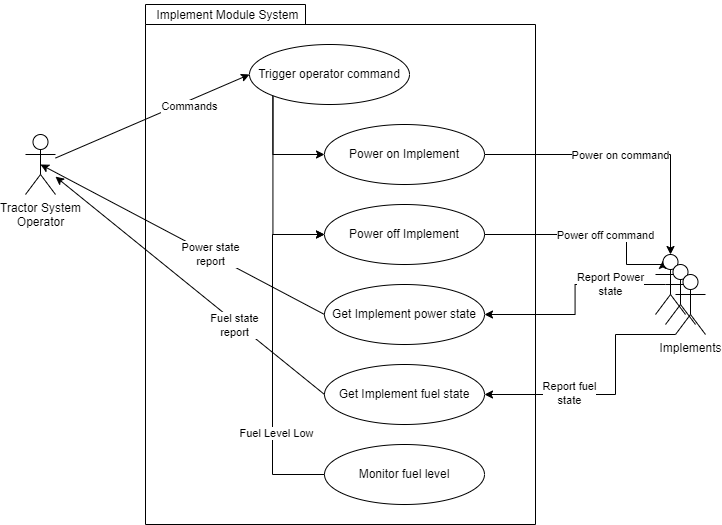

The diagram above was exported from draw.io. Its source (the exported page's mxGraphModel, read from the mxfile embedded in the PNG):
<mxGraphModel dx="1231" dy="636" grid="1" gridSize="10" guides="1" tooltips="1" connect="1" arrows="1" fold="1" page="1" pageScale="1" pageWidth="827" pageHeight="1169" background="none" math="0" shadow="0">
  <root>
    <mxCell id="0" />
    <mxCell id="1" parent="0" />
    <mxCell id="O3rlK0vz1DHQ-dX-bLRC-1" value="Tractor System&lt;br&gt;Operator" style="shape=umlActor;verticalLabelPosition=bottom;verticalAlign=top;html=1;outlineConnect=0;" vertex="1" parent="1">
      <mxGeometry x="110" y="460" width="30" height="60" as="geometry" />
    </mxCell>
    <mxCell id="O3rlK0vz1DHQ-dX-bLRC-2" value="" style="shape=folder;fontStyle=1;spacingTop=10;tabWidth=160;tabHeight=20;tabPosition=left;html=1;whiteSpace=wrap;" vertex="1" parent="1">
      <mxGeometry x="230" y="330" width="390" height="520" as="geometry" />
    </mxCell>
    <mxCell id="O3rlK0vz1DHQ-dX-bLRC-3" value="Implement Module System" style="text;html=1;strokeColor=none;fillColor=none;align=center;verticalAlign=middle;whiteSpace=wrap;rounded=0;" vertex="1" parent="1">
      <mxGeometry x="199" y="326" width="227" height="30" as="geometry" />
    </mxCell>
    <mxCell id="O3rlK0vz1DHQ-dX-bLRC-19" style="edgeStyle=orthogonalEdgeStyle;rounded=0;orthogonalLoop=1;jettySize=auto;html=1;exitX=0;exitY=1;exitDx=0;exitDy=0;entryX=0;entryY=0.5;entryDx=0;entryDy=0;" edge="1" parent="1" source="O3rlK0vz1DHQ-dX-bLRC-4" target="O3rlK0vz1DHQ-dX-bLRC-10">
      <mxGeometry relative="1" as="geometry" />
    </mxCell>
    <mxCell id="O3rlK0vz1DHQ-dX-bLRC-20" style="edgeStyle=orthogonalEdgeStyle;rounded=0;orthogonalLoop=1;jettySize=auto;html=1;exitX=0;exitY=1;exitDx=0;exitDy=0;entryX=0;entryY=0.5;entryDx=0;entryDy=0;" edge="1" parent="1" source="O3rlK0vz1DHQ-dX-bLRC-4" target="O3rlK0vz1DHQ-dX-bLRC-11">
      <mxGeometry relative="1" as="geometry" />
    </mxCell>
    <mxCell id="O3rlK0vz1DHQ-dX-bLRC-4" value="Trigger operator command" style="ellipse;whiteSpace=wrap;html=1;" vertex="1" parent="1">
      <mxGeometry x="334" y="370" width="160" height="60" as="geometry" />
    </mxCell>
    <mxCell id="O3rlK0vz1DHQ-dX-bLRC-5" value="" style="endArrow=classic;html=1;rounded=0;entryX=0;entryY=0.5;entryDx=0;entryDy=0;" edge="1" parent="1" source="O3rlK0vz1DHQ-dX-bLRC-1" target="O3rlK0vz1DHQ-dX-bLRC-4">
      <mxGeometry width="50" height="50" relative="1" as="geometry">
        <mxPoint x="310" y="580" as="sourcePoint" />
        <mxPoint x="360" y="530" as="targetPoint" />
      </mxGeometry>
    </mxCell>
    <mxCell id="O3rlK0vz1DHQ-dX-bLRC-6" value="Commands" style="edgeLabel;html=1;align=center;verticalAlign=middle;resizable=0;points=[];" vertex="1" connectable="0" parent="O3rlK0vz1DHQ-dX-bLRC-5">
      <mxGeometry x="-0.5898" relative="1" as="geometry">
        <mxPoint x="94" y="-35" as="offset" />
      </mxGeometry>
    </mxCell>
    <mxCell id="O3rlK0vz1DHQ-dX-bLRC-30" style="edgeStyle=orthogonalEdgeStyle;rounded=0;orthogonalLoop=1;jettySize=auto;html=1;exitX=1;exitY=0.5;exitDx=0;exitDy=0;entryX=0.5;entryY=0;entryDx=0;entryDy=0;entryPerimeter=0;" edge="1" parent="1" source="O3rlK0vz1DHQ-dX-bLRC-10" target="O3rlK0vz1DHQ-dX-bLRC-7">
      <mxGeometry relative="1" as="geometry" />
    </mxCell>
    <mxCell id="O3rlK0vz1DHQ-dX-bLRC-31" value="Power on command" style="edgeLabel;html=1;align=center;verticalAlign=middle;resizable=0;points=[];" vertex="1" connectable="0" parent="O3rlK0vz1DHQ-dX-bLRC-30">
      <mxGeometry x="-0.0582" relative="1" as="geometry">
        <mxPoint x="1" as="offset" />
      </mxGeometry>
    </mxCell>
    <mxCell id="O3rlK0vz1DHQ-dX-bLRC-10" value="Power on Implement" style="ellipse;whiteSpace=wrap;html=1;" vertex="1" parent="1">
      <mxGeometry x="409" y="450" width="160" height="60" as="geometry" />
    </mxCell>
    <mxCell id="O3rlK0vz1DHQ-dX-bLRC-32" style="edgeStyle=orthogonalEdgeStyle;rounded=0;orthogonalLoop=1;jettySize=auto;html=1;exitX=1;exitY=0.5;exitDx=0;exitDy=0;entryX=0.25;entryY=0.1;entryDx=0;entryDy=0;entryPerimeter=0;" edge="1" parent="1" target="O3rlK0vz1DHQ-dX-bLRC-7">
      <mxGeometry relative="1" as="geometry">
        <mxPoint x="730.9999999999998" y="590" as="targetPoint" />
        <mxPoint x="550" y="560" as="sourcePoint" />
        <Array as="points">
          <mxPoint x="711" y="560" />
          <mxPoint x="711" y="590" />
          <mxPoint x="748" y="590" />
        </Array>
      </mxGeometry>
    </mxCell>
    <mxCell id="O3rlK0vz1DHQ-dX-bLRC-33" value="Power off command" style="edgeLabel;html=1;align=center;verticalAlign=middle;resizable=0;points=[];" vertex="1" connectable="0" parent="O3rlK0vz1DHQ-dX-bLRC-32">
      <mxGeometry x="0.3599" relative="1" as="geometry">
        <mxPoint x="-18" as="offset" />
      </mxGeometry>
    </mxCell>
    <mxCell id="O3rlK0vz1DHQ-dX-bLRC-11" value="Power off Implement" style="ellipse;whiteSpace=wrap;html=1;" vertex="1" parent="1">
      <mxGeometry x="409" y="530" width="160" height="60" as="geometry" />
    </mxCell>
    <mxCell id="O3rlK0vz1DHQ-dX-bLRC-13" value="Get Implement power state" style="ellipse;whiteSpace=wrap;html=1;" vertex="1" parent="1">
      <mxGeometry x="409" y="610" width="160" height="60" as="geometry" />
    </mxCell>
    <mxCell id="O3rlK0vz1DHQ-dX-bLRC-14" value="Get Implement fuel state" style="ellipse;whiteSpace=wrap;html=1;" vertex="1" parent="1">
      <mxGeometry x="409" y="690" width="160" height="60" as="geometry" />
    </mxCell>
    <mxCell id="O3rlK0vz1DHQ-dX-bLRC-22" style="edgeStyle=orthogonalEdgeStyle;rounded=0;orthogonalLoop=1;jettySize=auto;html=1;exitX=0;exitY=0.5;exitDx=0;exitDy=0;entryX=0;entryY=0.5;entryDx=0;entryDy=0;" edge="1" parent="1" target="O3rlK0vz1DHQ-dX-bLRC-11">
      <mxGeometry relative="1" as="geometry">
        <mxPoint x="416" y="799.9999999999998" as="sourcePoint" />
        <mxPoint x="400" y="565" as="targetPoint" />
        <Array as="points">
          <mxPoint x="357" y="800" />
          <mxPoint x="357" y="560" />
        </Array>
      </mxGeometry>
    </mxCell>
    <mxCell id="O3rlK0vz1DHQ-dX-bLRC-23" value="Fuel Level Low" style="edgeLabel;html=1;align=center;verticalAlign=middle;resizable=0;points=[];" vertex="1" connectable="0" parent="O3rlK0vz1DHQ-dX-bLRC-22">
      <mxGeometry x="-0.1937" y="-2" relative="1" as="geometry">
        <mxPoint x="1" y="41" as="offset" />
      </mxGeometry>
    </mxCell>
    <mxCell id="O3rlK0vz1DHQ-dX-bLRC-15" value="Monitor fuel level" style="ellipse;whiteSpace=wrap;html=1;" vertex="1" parent="1">
      <mxGeometry x="409" y="770" width="160" height="60" as="geometry" />
    </mxCell>
    <mxCell id="O3rlK0vz1DHQ-dX-bLRC-16" value="" style="group" vertex="1" connectable="0" parent="1">
      <mxGeometry x="740" y="580" width="50" height="80" as="geometry" />
    </mxCell>
    <mxCell id="O3rlK0vz1DHQ-dX-bLRC-7" value="" style="shape=umlActor;verticalLabelPosition=bottom;verticalAlign=top;html=1;outlineConnect=0;" vertex="1" parent="O3rlK0vz1DHQ-dX-bLRC-16">
      <mxGeometry width="30" height="60" as="geometry" />
    </mxCell>
    <mxCell id="O3rlK0vz1DHQ-dX-bLRC-8" value="" style="shape=umlActor;verticalLabelPosition=bottom;verticalAlign=top;html=1;outlineConnect=0;" vertex="1" parent="O3rlK0vz1DHQ-dX-bLRC-16">
      <mxGeometry x="10" y="10" width="30" height="60" as="geometry" />
    </mxCell>
    <mxCell id="O3rlK0vz1DHQ-dX-bLRC-9" value="Implements" style="shape=umlActor;verticalLabelPosition=bottom;verticalAlign=top;html=1;outlineConnect=0;" vertex="1" parent="O3rlK0vz1DHQ-dX-bLRC-16">
      <mxGeometry x="20" y="20" width="30" height="60" as="geometry" />
    </mxCell>
    <mxCell id="O3rlK0vz1DHQ-dX-bLRC-24" style="edgeStyle=orthogonalEdgeStyle;rounded=0;orthogonalLoop=1;jettySize=auto;html=1;exitX=0;exitY=0.3333333333333333;exitDx=0;exitDy=0;exitPerimeter=0;entryX=1;entryY=0.5;entryDx=0;entryDy=0;" edge="1" parent="1" source="O3rlK0vz1DHQ-dX-bLRC-8" target="O3rlK0vz1DHQ-dX-bLRC-13">
      <mxGeometry relative="1" as="geometry" />
    </mxCell>
    <mxCell id="O3rlK0vz1DHQ-dX-bLRC-28" value="Report Power&lt;br&gt;state" style="edgeLabel;html=1;align=center;verticalAlign=middle;resizable=0;points=[];" vertex="1" connectable="0" parent="O3rlK0vz1DHQ-dX-bLRC-24">
      <mxGeometry x="-0.4728" y="-1" relative="1" as="geometry">
        <mxPoint as="offset" />
      </mxGeometry>
    </mxCell>
    <mxCell id="O3rlK0vz1DHQ-dX-bLRC-27" style="edgeStyle=orthogonalEdgeStyle;rounded=0;orthogonalLoop=1;jettySize=auto;html=1;exitX=0;exitY=1;exitDx=0;exitDy=0;exitPerimeter=0;entryX=1;entryY=0.5;entryDx=0;entryDy=0;" edge="1" parent="1" source="O3rlK0vz1DHQ-dX-bLRC-9" target="O3rlK0vz1DHQ-dX-bLRC-14">
      <mxGeometry relative="1" as="geometry">
        <Array as="points">
          <mxPoint x="700" y="660" />
          <mxPoint x="700" y="720" />
        </Array>
      </mxGeometry>
    </mxCell>
    <mxCell id="O3rlK0vz1DHQ-dX-bLRC-29" value="Report fuel&lt;br&gt;state" style="edgeLabel;html=1;align=center;verticalAlign=middle;resizable=0;points=[];" vertex="1" connectable="0" parent="O3rlK0vz1DHQ-dX-bLRC-27">
      <mxGeometry x="0.334" y="-2" relative="1" as="geometry">
        <mxPoint as="offset" />
      </mxGeometry>
    </mxCell>
    <mxCell id="O3rlK0vz1DHQ-dX-bLRC-35" value="" style="endArrow=classic;html=1;rounded=0;exitX=0;exitY=0.5;exitDx=0;exitDy=0;entryX=0.5;entryY=0.5;entryDx=0;entryDy=0;entryPerimeter=0;" edge="1" parent="1" source="O3rlK0vz1DHQ-dX-bLRC-13" target="O3rlK0vz1DHQ-dX-bLRC-1">
      <mxGeometry width="50" height="50" relative="1" as="geometry">
        <mxPoint x="370" y="650" as="sourcePoint" />
        <mxPoint x="420" y="600" as="targetPoint" />
      </mxGeometry>
    </mxCell>
    <mxCell id="O3rlK0vz1DHQ-dX-bLRC-36" value="Power state&lt;br&gt;report" style="edgeLabel;html=1;align=center;verticalAlign=middle;resizable=0;points=[];" vertex="1" connectable="0" parent="O3rlK0vz1DHQ-dX-bLRC-35">
      <mxGeometry x="-0.1922" relative="1" as="geometry">
        <mxPoint as="offset" />
      </mxGeometry>
    </mxCell>
    <mxCell id="O3rlK0vz1DHQ-dX-bLRC-37" value="" style="endArrow=classic;html=1;rounded=0;exitX=0;exitY=0.5;exitDx=0;exitDy=0;" edge="1" parent="1" source="O3rlK0vz1DHQ-dX-bLRC-14" target="O3rlK0vz1DHQ-dX-bLRC-1">
      <mxGeometry width="50" height="50" relative="1" as="geometry">
        <mxPoint x="370" y="640" as="sourcePoint" />
        <mxPoint x="420" y="590" as="targetPoint" />
      </mxGeometry>
    </mxCell>
    <mxCell id="O3rlK0vz1DHQ-dX-bLRC-38" value="Fuel state&lt;br&gt;report" style="edgeLabel;html=1;align=center;verticalAlign=middle;resizable=0;points=[];" vertex="1" connectable="0" parent="O3rlK0vz1DHQ-dX-bLRC-37">
      <mxGeometry x="-0.3362" y="3" relative="1" as="geometry">
        <mxPoint as="offset" />
      </mxGeometry>
    </mxCell>
  </root>
</mxGraphModel>